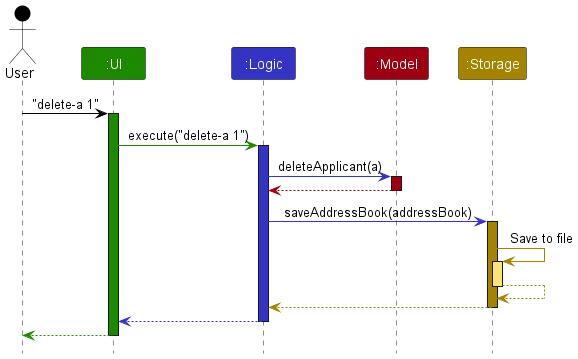

The diagram above was rendered by PlantUML. Its source (embedded in the PNG):
@startuml
!include style.puml
skinparam ArrowFontStyle plain

Actor User as user USER_COLOR
Participant ":UI" as ui UI_COLOR
Participant ":Logic" as logic LOGIC_COLOR
Participant ":Model" as model MODEL_COLOR
Participant ":Storage" as storage STORAGE_COLOR

user -[USER_COLOR]> ui : "delete-a 1"
activate ui UI_COLOR

ui -[UI_COLOR]> logic : execute("delete-a 1")
activate logic LOGIC_COLOR

logic -[LOGIC_COLOR]> model : deleteApplicant(a)
activate model MODEL_COLOR

model -[MODEL_COLOR]-> logic
deactivate model

logic -[LOGIC_COLOR]> storage : saveAddressBook(addressBook)
activate storage STORAGE_COLOR

storage -[STORAGE_COLOR]> storage : Save to file
activate storage STORAGE_COLOR_T1
storage --[STORAGE_COLOR]> storage
deactivate storage

storage --[STORAGE_COLOR]> logic
deactivate storage

logic --[LOGIC_COLOR]> ui
deactivate logic

ui--[UI_COLOR]> user
deactivate ui
@enduml